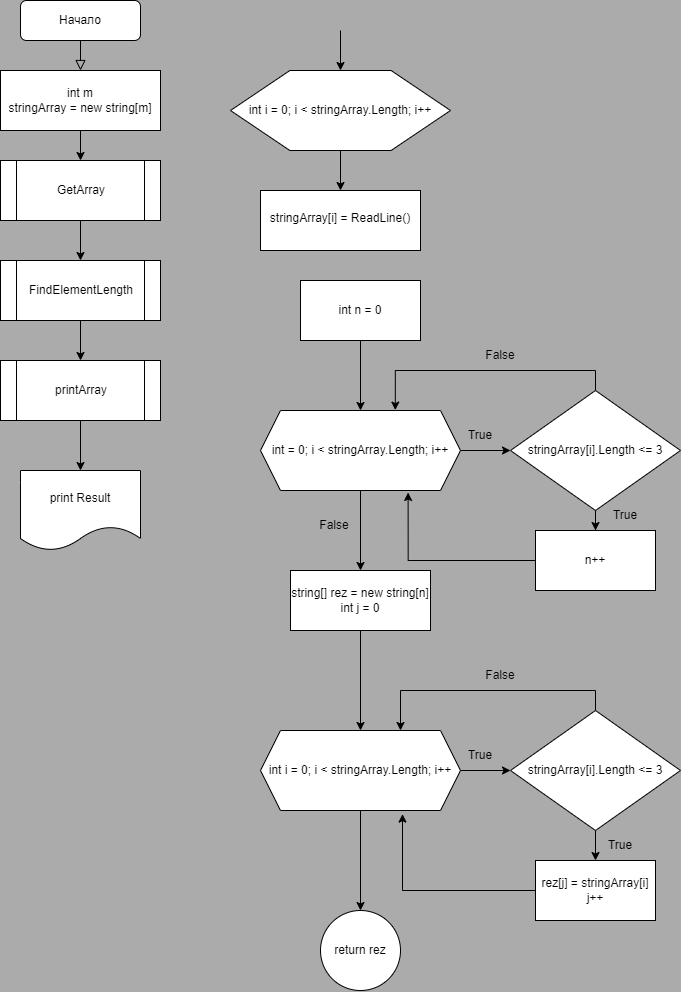

The diagram above was exported from draw.io. Its source (the exported page's mxGraphModel, read from the mxfile embedded in the PNG):
<mxGraphModel dx="1670" dy="962" grid="0" gridSize="10" guides="1" tooltips="1" connect="1" arrows="1" fold="1" page="1" pageScale="1" pageWidth="827" pageHeight="1169" background="#ababab" math="0" shadow="0">
  <root>
    <mxCell id="WIyWlLk6GJQsqaUBKTNV-0" />
    <mxCell id="WIyWlLk6GJQsqaUBKTNV-1" parent="WIyWlLk6GJQsqaUBKTNV-0" />
    <mxCell id="WIyWlLk6GJQsqaUBKTNV-2" value="" style="rounded=0;html=1;jettySize=auto;orthogonalLoop=1;fontSize=11;endArrow=block;endFill=0;endSize=8;strokeWidth=1;shadow=0;labelBackgroundColor=none;edgeStyle=orthogonalEdgeStyle;entryX=0.5;entryY=0;entryDx=0;entryDy=0;" parent="WIyWlLk6GJQsqaUBKTNV-1" source="WIyWlLk6GJQsqaUBKTNV-3" target="bRcd3tsrmVjivhuewSI--0" edge="1">
      <mxGeometry relative="1" as="geometry">
        <mxPoint x="130" y="110" as="targetPoint" />
      </mxGeometry>
    </mxCell>
    <mxCell id="WIyWlLk6GJQsqaUBKTNV-3" value="Начало" style="rounded=1;whiteSpace=wrap;html=1;fontSize=12;glass=0;strokeWidth=1;shadow=0;" parent="WIyWlLk6GJQsqaUBKTNV-1" vertex="1">
      <mxGeometry x="50" y="20" width="120" height="40" as="geometry" />
    </mxCell>
    <mxCell id="bRcd3tsrmVjivhuewSI--2" style="edgeStyle=orthogonalEdgeStyle;rounded=0;orthogonalLoop=1;jettySize=auto;html=1;exitX=0.5;exitY=1;exitDx=0;exitDy=0;entryX=0.5;entryY=0;entryDx=0;entryDy=0;" edge="1" parent="WIyWlLk6GJQsqaUBKTNV-1" source="bRcd3tsrmVjivhuewSI--0" target="bRcd3tsrmVjivhuewSI--1">
      <mxGeometry relative="1" as="geometry" />
    </mxCell>
    <mxCell id="bRcd3tsrmVjivhuewSI--0" value="int m&lt;br&gt;stringArray = new string[m]" style="rounded=0;whiteSpace=wrap;html=1;" vertex="1" parent="WIyWlLk6GJQsqaUBKTNV-1">
      <mxGeometry x="30" y="90" width="160" height="60" as="geometry" />
    </mxCell>
    <mxCell id="bRcd3tsrmVjivhuewSI--4" style="edgeStyle=orthogonalEdgeStyle;rounded=0;orthogonalLoop=1;jettySize=auto;html=1;exitX=0.5;exitY=1;exitDx=0;exitDy=0;entryX=0.5;entryY=0;entryDx=0;entryDy=0;" edge="1" parent="WIyWlLk6GJQsqaUBKTNV-1" source="bRcd3tsrmVjivhuewSI--1" target="bRcd3tsrmVjivhuewSI--3">
      <mxGeometry relative="1" as="geometry" />
    </mxCell>
    <mxCell id="bRcd3tsrmVjivhuewSI--1" value="GetArray" style="shape=process;whiteSpace=wrap;html=1;backgroundOutline=1;" vertex="1" parent="WIyWlLk6GJQsqaUBKTNV-1">
      <mxGeometry x="30" y="180" width="160" height="60" as="geometry" />
    </mxCell>
    <mxCell id="bRcd3tsrmVjivhuewSI--6" style="edgeStyle=orthogonalEdgeStyle;rounded=0;orthogonalLoop=1;jettySize=auto;html=1;exitX=0.5;exitY=1;exitDx=0;exitDy=0;entryX=0.5;entryY=0;entryDx=0;entryDy=0;" edge="1" parent="WIyWlLk6GJQsqaUBKTNV-1" source="bRcd3tsrmVjivhuewSI--3" target="bRcd3tsrmVjivhuewSI--5">
      <mxGeometry relative="1" as="geometry" />
    </mxCell>
    <mxCell id="bRcd3tsrmVjivhuewSI--3" value="FindElementLength" style="shape=process;whiteSpace=wrap;html=1;backgroundOutline=1;" vertex="1" parent="WIyWlLk6GJQsqaUBKTNV-1">
      <mxGeometry x="30" y="280" width="160" height="60" as="geometry" />
    </mxCell>
    <mxCell id="bRcd3tsrmVjivhuewSI--8" style="edgeStyle=orthogonalEdgeStyle;rounded=0;orthogonalLoop=1;jettySize=auto;html=1;exitX=0.5;exitY=1;exitDx=0;exitDy=0;entryX=0.5;entryY=0;entryDx=0;entryDy=0;" edge="1" parent="WIyWlLk6GJQsqaUBKTNV-1" source="bRcd3tsrmVjivhuewSI--5" target="bRcd3tsrmVjivhuewSI--7">
      <mxGeometry relative="1" as="geometry" />
    </mxCell>
    <mxCell id="bRcd3tsrmVjivhuewSI--5" value="printArray" style="shape=process;whiteSpace=wrap;html=1;backgroundOutline=1;" vertex="1" parent="WIyWlLk6GJQsqaUBKTNV-1">
      <mxGeometry x="30" y="380" width="160" height="60" as="geometry" />
    </mxCell>
    <mxCell id="bRcd3tsrmVjivhuewSI--7" value="print Result" style="shape=document;whiteSpace=wrap;html=1;boundedLbl=1;" vertex="1" parent="WIyWlLk6GJQsqaUBKTNV-1">
      <mxGeometry x="50" y="490" width="120" height="80" as="geometry" />
    </mxCell>
    <mxCell id="bRcd3tsrmVjivhuewSI--9" value="" style="endArrow=classic;html=1;rounded=0;entryX=0.5;entryY=0;entryDx=0;entryDy=0;entryPerimeter=0;" edge="1" parent="WIyWlLk6GJQsqaUBKTNV-1" target="bRcd3tsrmVjivhuewSI--10">
      <mxGeometry width="50" height="50" relative="1" as="geometry">
        <mxPoint x="370" y="50" as="sourcePoint" />
        <mxPoint x="370" y="100" as="targetPoint" />
      </mxGeometry>
    </mxCell>
    <mxCell id="bRcd3tsrmVjivhuewSI--16" value="" style="edgeStyle=orthogonalEdgeStyle;rounded=0;orthogonalLoop=1;jettySize=auto;html=1;" edge="1" parent="WIyWlLk6GJQsqaUBKTNV-1" source="bRcd3tsrmVjivhuewSI--10" target="bRcd3tsrmVjivhuewSI--15">
      <mxGeometry relative="1" as="geometry" />
    </mxCell>
    <mxCell id="bRcd3tsrmVjivhuewSI--10" value="" style="verticalLabelPosition=bottom;verticalAlign=top;html=1;shape=hexagon;perimeter=hexagonPerimeter2;arcSize=6;size=0.27;" vertex="1" parent="WIyWlLk6GJQsqaUBKTNV-1">
      <mxGeometry x="260" y="90" width="220" height="80" as="geometry" />
    </mxCell>
    <mxCell id="bRcd3tsrmVjivhuewSI--14" value="int i = 0; i &amp;lt; stringArray.Length; i++" style="text;html=1;strokeColor=none;fillColor=none;align=center;verticalAlign=middle;whiteSpace=wrap;rounded=0;" vertex="1" parent="WIyWlLk6GJQsqaUBKTNV-1">
      <mxGeometry x="270" y="115" width="200" height="30" as="geometry" />
    </mxCell>
    <mxCell id="bRcd3tsrmVjivhuewSI--15" value="&lt;br&gt;stringArray[i] = ReadLine()" style="whiteSpace=wrap;html=1;verticalAlign=top;arcSize=6;" vertex="1" parent="WIyWlLk6GJQsqaUBKTNV-1">
      <mxGeometry x="290" y="210" width="160" height="60" as="geometry" />
    </mxCell>
    <mxCell id="bRcd3tsrmVjivhuewSI--19" value="" style="edgeStyle=orthogonalEdgeStyle;rounded=0;orthogonalLoop=1;jettySize=auto;html=1;" edge="1" parent="WIyWlLk6GJQsqaUBKTNV-1" source="bRcd3tsrmVjivhuewSI--17" target="bRcd3tsrmVjivhuewSI--18">
      <mxGeometry relative="1" as="geometry" />
    </mxCell>
    <mxCell id="bRcd3tsrmVjivhuewSI--17" value="int n = 0" style="rounded=0;whiteSpace=wrap;html=1;" vertex="1" parent="WIyWlLk6GJQsqaUBKTNV-1">
      <mxGeometry x="330" y="300" width="120" height="60" as="geometry" />
    </mxCell>
    <mxCell id="bRcd3tsrmVjivhuewSI--21" value="" style="edgeStyle=orthogonalEdgeStyle;rounded=0;orthogonalLoop=1;jettySize=auto;html=1;" edge="1" parent="WIyWlLk6GJQsqaUBKTNV-1" source="bRcd3tsrmVjivhuewSI--18" target="bRcd3tsrmVjivhuewSI--20">
      <mxGeometry relative="1" as="geometry" />
    </mxCell>
    <mxCell id="bRcd3tsrmVjivhuewSI--30" value="" style="edgeStyle=orthogonalEdgeStyle;rounded=0;orthogonalLoop=1;jettySize=auto;html=1;" edge="1" parent="WIyWlLk6GJQsqaUBKTNV-1" source="bRcd3tsrmVjivhuewSI--18" target="bRcd3tsrmVjivhuewSI--29">
      <mxGeometry relative="1" as="geometry" />
    </mxCell>
    <mxCell id="bRcd3tsrmVjivhuewSI--18" value="int = 0; i &amp;lt; stringArray.Length; i++" style="shape=hexagon;perimeter=hexagonPerimeter2;whiteSpace=wrap;html=1;fixedSize=1;rounded=0;" vertex="1" parent="WIyWlLk6GJQsqaUBKTNV-1">
      <mxGeometry x="290" y="430" width="200" height="80" as="geometry" />
    </mxCell>
    <mxCell id="bRcd3tsrmVjivhuewSI--23" value="" style="edgeStyle=orthogonalEdgeStyle;rounded=0;orthogonalLoop=1;jettySize=auto;html=1;" edge="1" parent="WIyWlLk6GJQsqaUBKTNV-1" source="bRcd3tsrmVjivhuewSI--20" target="bRcd3tsrmVjivhuewSI--22">
      <mxGeometry relative="1" as="geometry" />
    </mxCell>
    <mxCell id="bRcd3tsrmVjivhuewSI--24" style="edgeStyle=orthogonalEdgeStyle;rounded=0;orthogonalLoop=1;jettySize=auto;html=1;exitX=0.5;exitY=0;exitDx=0;exitDy=0;entryX=0.674;entryY=-0.005;entryDx=0;entryDy=0;entryPerimeter=0;" edge="1" parent="WIyWlLk6GJQsqaUBKTNV-1" source="bRcd3tsrmVjivhuewSI--20" target="bRcd3tsrmVjivhuewSI--18">
      <mxGeometry relative="1" as="geometry" />
    </mxCell>
    <mxCell id="bRcd3tsrmVjivhuewSI--20" value="stringArray[i].Length &amp;lt;= 3" style="rhombus;whiteSpace=wrap;html=1;rounded=0;" vertex="1" parent="WIyWlLk6GJQsqaUBKTNV-1">
      <mxGeometry x="540" y="410" width="170" height="120" as="geometry" />
    </mxCell>
    <mxCell id="bRcd3tsrmVjivhuewSI--25" style="edgeStyle=orthogonalEdgeStyle;rounded=0;orthogonalLoop=1;jettySize=auto;html=1;exitX=0;exitY=0.5;exitDx=0;exitDy=0;entryX=0.738;entryY=1.025;entryDx=0;entryDy=0;entryPerimeter=0;" edge="1" parent="WIyWlLk6GJQsqaUBKTNV-1" source="bRcd3tsrmVjivhuewSI--22" target="bRcd3tsrmVjivhuewSI--18">
      <mxGeometry relative="1" as="geometry" />
    </mxCell>
    <mxCell id="bRcd3tsrmVjivhuewSI--22" value="n++" style="whiteSpace=wrap;html=1;rounded=0;" vertex="1" parent="WIyWlLk6GJQsqaUBKTNV-1">
      <mxGeometry x="565" y="550" width="120" height="60" as="geometry" />
    </mxCell>
    <mxCell id="bRcd3tsrmVjivhuewSI--26" value="True" style="text;html=1;strokeColor=none;fillColor=none;align=center;verticalAlign=middle;whiteSpace=wrap;rounded=0;" vertex="1" parent="WIyWlLk6GJQsqaUBKTNV-1">
      <mxGeometry x="625" y="520" width="60" height="30" as="geometry" />
    </mxCell>
    <mxCell id="bRcd3tsrmVjivhuewSI--27" value="False" style="text;html=1;strokeColor=none;fillColor=none;align=center;verticalAlign=middle;whiteSpace=wrap;rounded=0;" vertex="1" parent="WIyWlLk6GJQsqaUBKTNV-1">
      <mxGeometry x="500" y="360" width="60" height="30" as="geometry" />
    </mxCell>
    <mxCell id="bRcd3tsrmVjivhuewSI--28" value="True" style="text;html=1;strokeColor=none;fillColor=none;align=center;verticalAlign=middle;whiteSpace=wrap;rounded=0;" vertex="1" parent="WIyWlLk6GJQsqaUBKTNV-1">
      <mxGeometry x="480" y="440" width="60" height="30" as="geometry" />
    </mxCell>
    <mxCell id="bRcd3tsrmVjivhuewSI--33" value="" style="edgeStyle=orthogonalEdgeStyle;rounded=0;orthogonalLoop=1;jettySize=auto;html=1;" edge="1" parent="WIyWlLk6GJQsqaUBKTNV-1" source="bRcd3tsrmVjivhuewSI--29" target="bRcd3tsrmVjivhuewSI--32">
      <mxGeometry relative="1" as="geometry" />
    </mxCell>
    <mxCell id="bRcd3tsrmVjivhuewSI--29" value="string[] rez = new string[n]&lt;br&gt;int j = 0" style="whiteSpace=wrap;html=1;rounded=0;" vertex="1" parent="WIyWlLk6GJQsqaUBKTNV-1">
      <mxGeometry x="320" y="590" width="140" height="60" as="geometry" />
    </mxCell>
    <mxCell id="bRcd3tsrmVjivhuewSI--31" value="False" style="text;html=1;strokeColor=none;fillColor=none;align=center;verticalAlign=middle;whiteSpace=wrap;rounded=0;" vertex="1" parent="WIyWlLk6GJQsqaUBKTNV-1">
      <mxGeometry x="334" y="530" width="60" height="30" as="geometry" />
    </mxCell>
    <mxCell id="bRcd3tsrmVjivhuewSI--35" value="" style="edgeStyle=orthogonalEdgeStyle;rounded=0;orthogonalLoop=1;jettySize=auto;html=1;" edge="1" parent="WIyWlLk6GJQsqaUBKTNV-1" source="bRcd3tsrmVjivhuewSI--32" target="bRcd3tsrmVjivhuewSI--34">
      <mxGeometry relative="1" as="geometry" />
    </mxCell>
    <mxCell id="bRcd3tsrmVjivhuewSI--44" value="" style="edgeStyle=orthogonalEdgeStyle;rounded=0;orthogonalLoop=1;jettySize=auto;html=1;" edge="1" parent="WIyWlLk6GJQsqaUBKTNV-1" source="bRcd3tsrmVjivhuewSI--32" target="bRcd3tsrmVjivhuewSI--43">
      <mxGeometry relative="1" as="geometry" />
    </mxCell>
    <mxCell id="bRcd3tsrmVjivhuewSI--32" value="int i = 0; i &amp;lt; stringArray.Length; i++" style="shape=hexagon;perimeter=hexagonPerimeter2;whiteSpace=wrap;html=1;fixedSize=1;rounded=0;" vertex="1" parent="WIyWlLk6GJQsqaUBKTNV-1">
      <mxGeometry x="290" y="750" width="200" height="80" as="geometry" />
    </mxCell>
    <mxCell id="bRcd3tsrmVjivhuewSI--36" style="edgeStyle=orthogonalEdgeStyle;rounded=0;orthogonalLoop=1;jettySize=auto;html=1;exitX=0.5;exitY=0;exitDx=0;exitDy=0;entryX=0.7;entryY=0;entryDx=0;entryDy=0;entryPerimeter=0;" edge="1" parent="WIyWlLk6GJQsqaUBKTNV-1" source="bRcd3tsrmVjivhuewSI--34" target="bRcd3tsrmVjivhuewSI--32">
      <mxGeometry relative="1" as="geometry" />
    </mxCell>
    <mxCell id="bRcd3tsrmVjivhuewSI--38" value="" style="edgeStyle=orthogonalEdgeStyle;rounded=0;orthogonalLoop=1;jettySize=auto;html=1;" edge="1" parent="WIyWlLk6GJQsqaUBKTNV-1" source="bRcd3tsrmVjivhuewSI--34" target="bRcd3tsrmVjivhuewSI--37">
      <mxGeometry relative="1" as="geometry" />
    </mxCell>
    <mxCell id="bRcd3tsrmVjivhuewSI--34" value="stringArray[i].Length &amp;lt;= 3" style="rhombus;whiteSpace=wrap;html=1;rounded=0;" vertex="1" parent="WIyWlLk6GJQsqaUBKTNV-1">
      <mxGeometry x="540" y="730" width="170" height="120" as="geometry" />
    </mxCell>
    <mxCell id="bRcd3tsrmVjivhuewSI--39" style="edgeStyle=orthogonalEdgeStyle;rounded=0;orthogonalLoop=1;jettySize=auto;html=1;exitX=0;exitY=0.5;exitDx=0;exitDy=0;entryX=0.71;entryY=1.045;entryDx=0;entryDy=0;entryPerimeter=0;" edge="1" parent="WIyWlLk6GJQsqaUBKTNV-1" source="bRcd3tsrmVjivhuewSI--37" target="bRcd3tsrmVjivhuewSI--32">
      <mxGeometry relative="1" as="geometry" />
    </mxCell>
    <mxCell id="bRcd3tsrmVjivhuewSI--37" value="rez[j] = stringArray[i]&lt;br&gt;j++" style="whiteSpace=wrap;html=1;rounded=0;" vertex="1" parent="WIyWlLk6GJQsqaUBKTNV-1">
      <mxGeometry x="565" y="880" width="120" height="60" as="geometry" />
    </mxCell>
    <mxCell id="bRcd3tsrmVjivhuewSI--40" value="True" style="text;html=1;strokeColor=none;fillColor=none;align=center;verticalAlign=middle;whiteSpace=wrap;rounded=0;" vertex="1" parent="WIyWlLk6GJQsqaUBKTNV-1">
      <mxGeometry x="480" y="760" width="60" height="30" as="geometry" />
    </mxCell>
    <mxCell id="bRcd3tsrmVjivhuewSI--41" value="True" style="text;html=1;strokeColor=none;fillColor=none;align=center;verticalAlign=middle;whiteSpace=wrap;rounded=0;" vertex="1" parent="WIyWlLk6GJQsqaUBKTNV-1">
      <mxGeometry x="620" y="850" width="60" height="30" as="geometry" />
    </mxCell>
    <mxCell id="bRcd3tsrmVjivhuewSI--42" value="False" style="text;html=1;strokeColor=none;fillColor=none;align=center;verticalAlign=middle;whiteSpace=wrap;rounded=0;" vertex="1" parent="WIyWlLk6GJQsqaUBKTNV-1">
      <mxGeometry x="500" y="680" width="60" height="30" as="geometry" />
    </mxCell>
    <mxCell id="bRcd3tsrmVjivhuewSI--43" value="return rez" style="ellipse;whiteSpace=wrap;html=1;rounded=0;" vertex="1" parent="WIyWlLk6GJQsqaUBKTNV-1">
      <mxGeometry x="350" y="930" width="80" height="80" as="geometry" />
    </mxCell>
  </root>
</mxGraphModel>